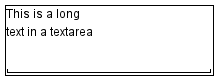

The diagram above was rendered by PlantUML. Its source (embedded in the PNG):
@startsalt
{+
   This is a long
   text in a textarea
   .
   "                         "
}
@endsalt